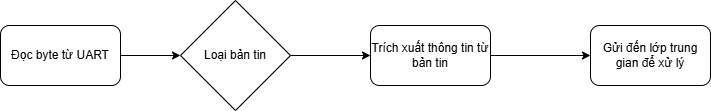

The diagram above was exported from draw.io. Its source (the exported page's mxGraphModel, read from the mxfile embedded in the PNG):
<mxGraphModel dx="1773" dy="1025" grid="1" gridSize="10" guides="1" tooltips="1" connect="1" arrows="1" fold="1" page="1" pageScale="1" pageWidth="850" pageHeight="1100" background="#ffffff" math="0" shadow="0">
  <root>
    <mxCell id="0" />
    <mxCell id="1" parent="0" />
    <mxCell id="ORtOmdrPp_Fe9MiRsf3h-5" style="edgeStyle=orthogonalEdgeStyle;rounded=0;orthogonalLoop=1;jettySize=auto;html=1;exitX=1;exitY=0.5;exitDx=0;exitDy=0;entryX=0;entryY=0.5;entryDx=0;entryDy=0;" edge="1" parent="1" source="AnBZqncvAi-J9hrmzsP9-1" target="AnBZqncvAi-J9hrmzsP9-2">
      <mxGeometry relative="1" as="geometry" />
    </mxCell>
    <mxCell id="AnBZqncvAi-J9hrmzsP9-1" value="Đọc byte từ UART" style="rounded=1;whiteSpace=wrap;html=1;" parent="1" vertex="1">
      <mxGeometry x="50" y="100" width="120" height="60" as="geometry" />
    </mxCell>
    <mxCell id="ORtOmdrPp_Fe9MiRsf3h-2" style="edgeStyle=orthogonalEdgeStyle;rounded=0;orthogonalLoop=1;jettySize=auto;html=1;" edge="1" parent="1" source="AnBZqncvAi-J9hrmzsP9-2" target="ORtOmdrPp_Fe9MiRsf3h-1">
      <mxGeometry relative="1" as="geometry" />
    </mxCell>
    <mxCell id="AnBZqncvAi-J9hrmzsP9-2" value="Loại bản tin" style="rhombus;whiteSpace=wrap;html=1;" parent="1" vertex="1">
      <mxGeometry x="230" y="75" width="110" height="110" as="geometry" />
    </mxCell>
    <mxCell id="AnBZqncvAi-J9hrmzsP9-6" value="Gửi đến lớp trung gian để xử lý" style="rounded=1;whiteSpace=wrap;html=1;" parent="1" vertex="1">
      <mxGeometry x="640" y="100" width="120" height="60" as="geometry" />
    </mxCell>
    <mxCell id="ORtOmdrPp_Fe9MiRsf3h-4" style="edgeStyle=orthogonalEdgeStyle;rounded=0;orthogonalLoop=1;jettySize=auto;html=1;entryX=0;entryY=0.5;entryDx=0;entryDy=0;" edge="1" parent="1" source="ORtOmdrPp_Fe9MiRsf3h-1" target="AnBZqncvAi-J9hrmzsP9-6">
      <mxGeometry relative="1" as="geometry" />
    </mxCell>
    <mxCell id="ORtOmdrPp_Fe9MiRsf3h-1" value="Trích xuất thông tin từ bản tin" style="rounded=1;whiteSpace=wrap;html=1;" vertex="1" parent="1">
      <mxGeometry x="420" y="100" width="120" height="60" as="geometry" />
    </mxCell>
  </root>
</mxGraphModel>